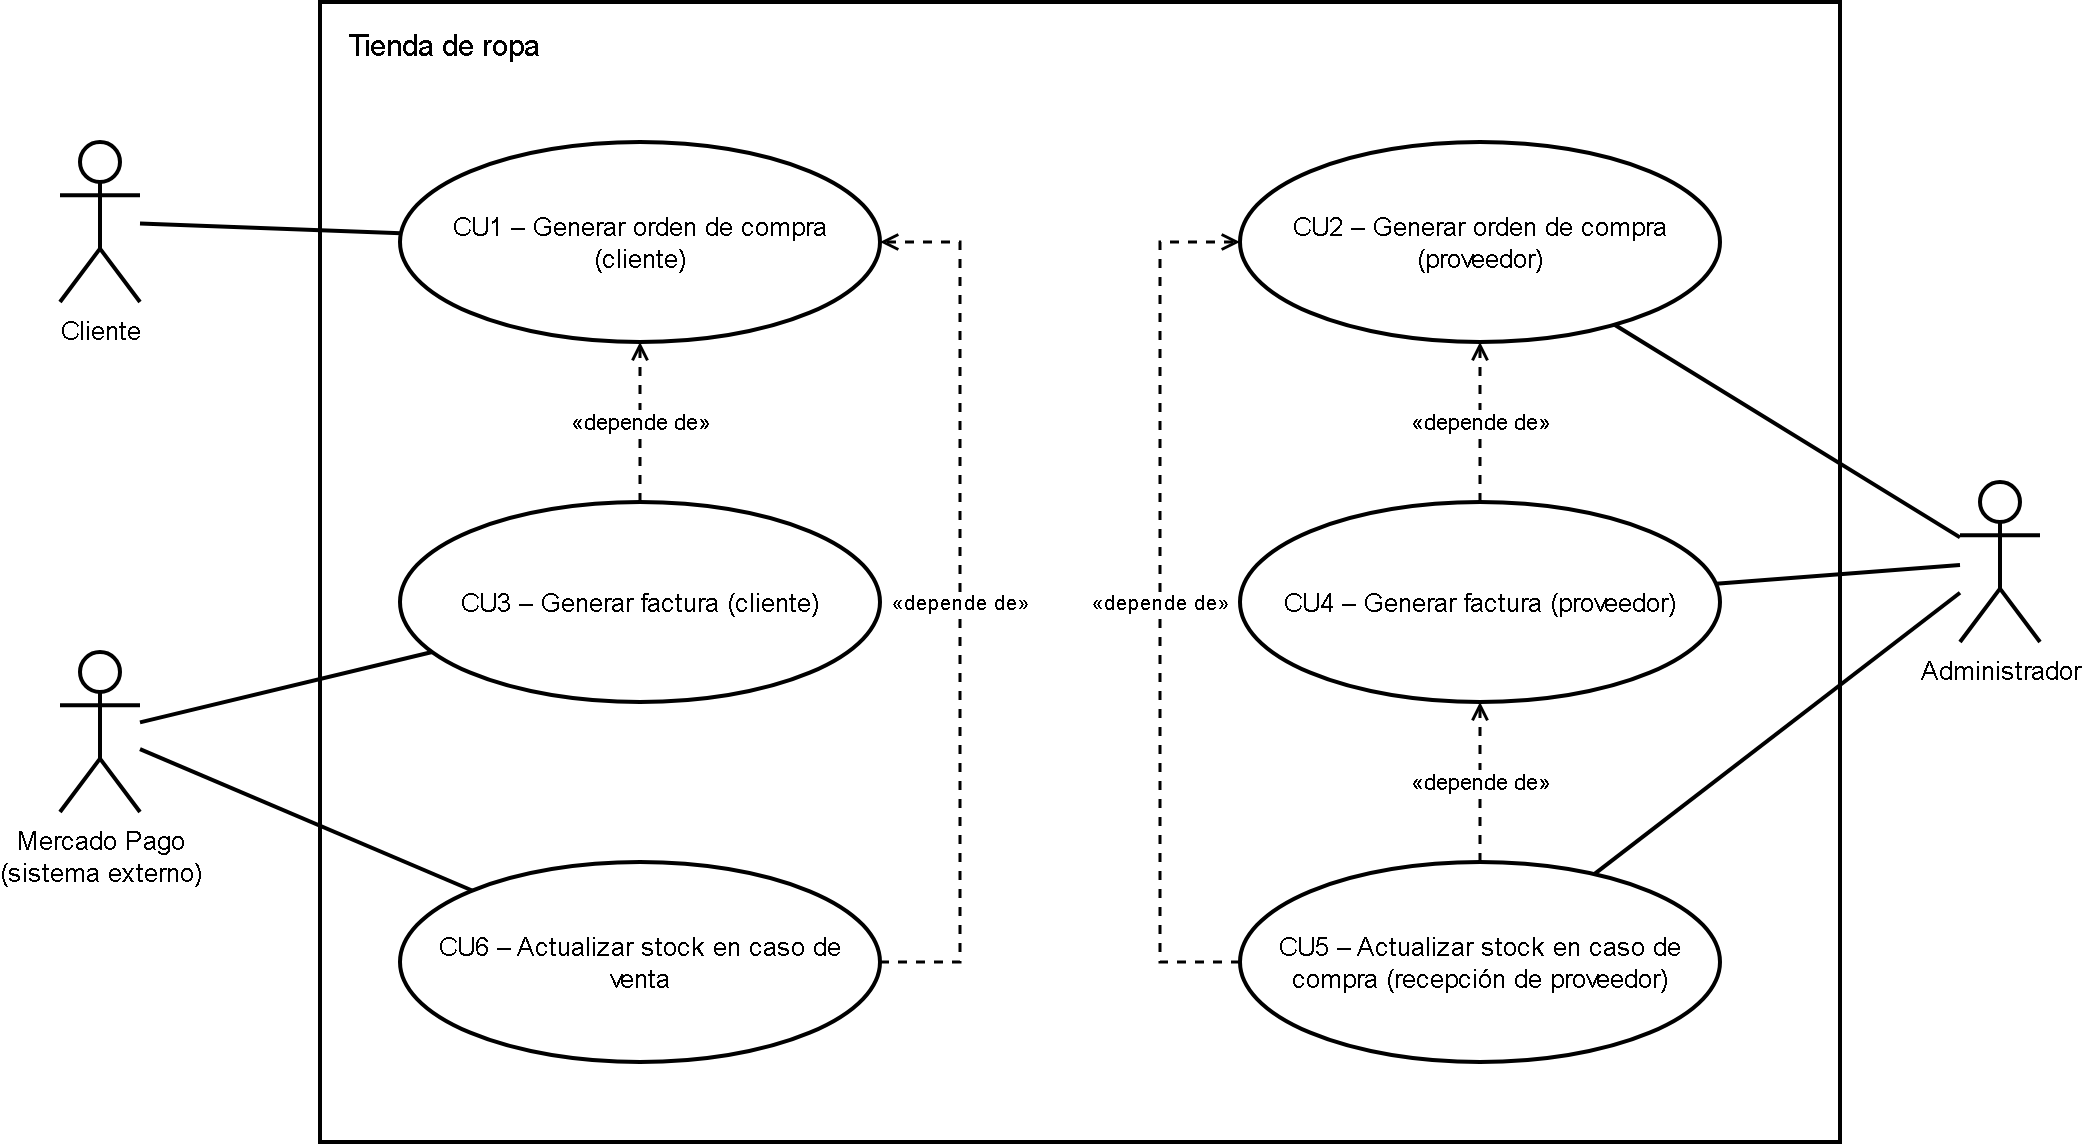

The diagram above was exported from draw.io. Its source (the exported page's mxGraphModel, read from the mxfile embedded in the PNG):
<mxGraphModel dx="1414" dy="826" grid="1" gridSize="10" guides="1" tooltips="1" connect="1" arrows="1" fold="1" page="1" pageScale="1" pageWidth="827" pageHeight="1169" math="0" shadow="0">
  <root>
    <mxCell id="0" />
    <mxCell id="1" parent="0" />
    <mxCell id="j3T49OiV7p7Ow2uUxCIW-1" parent="1" style="rounded=0;whiteSpace=wrap;html=1;fillColor=none;strokeColor=#000000;strokeWidth=2;fontSize=15;verticalAlign=top;align=left;spacingLeft=12;spacingTop=6;" value="Tienda de ropa" vertex="1">
      <mxGeometry height="570" width="760" x="190" y="60" as="geometry" />
    </mxCell>
    <mxCell id="j3T49OiV7p7Ow2uUxCIW-2" parent="1" style="ellipse;whiteSpace=wrap;html=1;fontSize=13;strokeColor=#000000;strokeWidth=2;fillColor=#ffffff;spacingLeft=14;spacingRight=14;" value="CU1 – Generar orden de compra (cliente)" vertex="1">
      <mxGeometry height="100" width="240" x="230" y="130" as="geometry" />
    </mxCell>
    <mxCell id="j3T49OiV7p7Ow2uUxCIW-3" parent="1" style="ellipse;whiteSpace=wrap;html=1;fontSize=13;strokeColor=#000000;strokeWidth=2;fillColor=#ffffff;spacingLeft=14;spacingRight=14;" value="CU3 – Generar factura (cliente)" vertex="1">
      <mxGeometry height="100" width="240" x="230" y="310" as="geometry" />
    </mxCell>
    <mxCell id="j3T49OiV7p7Ow2uUxCIW-4" parent="1" style="ellipse;whiteSpace=wrap;html=1;fontSize=13;strokeColor=#000000;strokeWidth=2;fillColor=#ffffff;spacingLeft=14;spacingRight=14;" value="CU6 – Actualizar stock en caso de venta" vertex="1">
      <mxGeometry height="100" width="240" x="230" y="490" as="geometry" />
    </mxCell>
    <mxCell id="j3T49OiV7p7Ow2uUxCIW-5" parent="1" style="ellipse;whiteSpace=wrap;html=1;fontSize=13;strokeColor=#000000;strokeWidth=2;fillColor=#ffffff;spacingLeft=14;spacingRight=14;" value="CU2 – Generar orden de compra (proveedor)" vertex="1">
      <mxGeometry height="100" width="240" x="650" y="130" as="geometry" />
    </mxCell>
    <mxCell id="j3T49OiV7p7Ow2uUxCIW-6" parent="1" style="ellipse;whiteSpace=wrap;html=1;fontSize=13;strokeColor=#000000;strokeWidth=2;fillColor=#ffffff;spacingLeft=14;spacingRight=14;" value="CU4 – Generar factura (proveedor)" vertex="1">
      <mxGeometry height="100" width="240" x="650" y="310" as="geometry" />
    </mxCell>
    <mxCell id="j3T49OiV7p7Ow2uUxCIW-7" parent="1" style="ellipse;whiteSpace=wrap;html=1;fontSize=13;strokeColor=#000000;strokeWidth=2;fillColor=#ffffff;spacingLeft=14;spacingRight=14;" value="CU5 – Actualizar stock en caso de compra (recepción de proveedor)" vertex="1">
      <mxGeometry height="100" width="240" x="650" y="490" as="geometry" />
    </mxCell>
    <mxCell id="j3T49OiV7p7Ow2uUxCIW-8" parent="1" style="shape=umlActor;verticalLabelPosition=bottom;verticalAlign=top;html=1;outlineConnect=0;strokeColor=#000000;strokeWidth=2;fontSize=13;fillColor=#ffffff;" value="Cliente" vertex="1">
      <mxGeometry height="80" width="40" x="60" y="130" as="geometry" />
    </mxCell>
    <mxCell id="j3T49OiV7p7Ow2uUxCIW-9" parent="1" style="shape=umlActor;verticalLabelPosition=bottom;verticalAlign=top;html=1;outlineConnect=0;strokeColor=#000000;strokeWidth=2;fontSize=13;fillColor=#ffffff;" value="Mercado Pago&lt;br&gt;(sistema externo)" vertex="1">
      <mxGeometry height="80" width="40" x="60" y="385" as="geometry" />
    </mxCell>
    <mxCell id="j3T49OiV7p7Ow2uUxCIW-10" parent="1" style="shape=umlActor;verticalLabelPosition=bottom;verticalAlign=top;html=1;outlineConnect=0;strokeColor=#000000;strokeWidth=2;fontSize=13;fillColor=#ffffff;" value="Administrador" vertex="1">
      <mxGeometry height="80" width="40" x="1010" y="300" as="geometry" />
    </mxCell>
    <mxCell id="j3T49OiV7p7Ow2uUxCIW-11" edge="1" parent="1" source="j3T49OiV7p7Ow2uUxCIW-8" style="endArrow=none;html=1;rounded=0;strokeColor=#000000;strokeWidth=2;" target="j3T49OiV7p7Ow2uUxCIW-2">
      <mxGeometry relative="1" as="geometry" />
    </mxCell>
    <mxCell id="j3T49OiV7p7Ow2uUxCIW-12" edge="1" parent="1" source="j3T49OiV7p7Ow2uUxCIW-9" style="endArrow=none;html=1;rounded=0;strokeColor=#000000;strokeWidth=2;" target="j3T49OiV7p7Ow2uUxCIW-3">
      <mxGeometry relative="1" as="geometry" />
    </mxCell>
    <mxCell id="j3T49OiV7p7Ow2uUxCIW-13" edge="1" parent="1" source="j3T49OiV7p7Ow2uUxCIW-9" style="endArrow=none;html=1;rounded=0;strokeColor=#000000;strokeWidth=2;" target="j3T49OiV7p7Ow2uUxCIW-4">
      <mxGeometry relative="1" as="geometry" />
    </mxCell>
    <mxCell id="j3T49OiV7p7Ow2uUxCIW-14" edge="1" parent="1" source="j3T49OiV7p7Ow2uUxCIW-10" style="endArrow=none;html=1;rounded=0;strokeColor=#000000;strokeWidth=2;" target="j3T49OiV7p7Ow2uUxCIW-5">
      <mxGeometry relative="1" as="geometry" />
    </mxCell>
    <mxCell id="j3T49OiV7p7Ow2uUxCIW-15" edge="1" parent="1" source="j3T49OiV7p7Ow2uUxCIW-10" style="endArrow=none;html=1;rounded=0;strokeColor=#000000;strokeWidth=2;" target="j3T49OiV7p7Ow2uUxCIW-6">
      <mxGeometry relative="1" as="geometry" />
    </mxCell>
    <mxCell id="j3T49OiV7p7Ow2uUxCIW-16" edge="1" parent="1" source="j3T49OiV7p7Ow2uUxCIW-10" style="endArrow=none;html=1;rounded=0;strokeColor=#000000;strokeWidth=2;" target="j3T49OiV7p7Ow2uUxCIW-7">
      <mxGeometry relative="1" as="geometry" />
    </mxCell>
    <mxCell id="j3T49OiV7p7Ow2uUxCIW-17" edge="1" parent="1" source="j3T49OiV7p7Ow2uUxCIW-3" style="dashed=1;endArrow=open;endFill=0;html=1;strokeColor=#000000;strokeWidth=1.5;fontSize=11;labelBackgroundColor=#ffffff;exitX=0.5;exitY=0;exitDx=0;exitDy=0;entryX=0.5;entryY=1;entryDx=0;entryDy=0;" target="j3T49OiV7p7Ow2uUxCIW-2" value="«depende de»">
      <mxGeometry relative="1" as="geometry" />
    </mxCell>
    <mxCell id="j3T49OiV7p7Ow2uUxCIW-18" edge="1" parent="1" source="j3T49OiV7p7Ow2uUxCIW-6" style="dashed=1;endArrow=open;endFill=0;html=1;strokeColor=#000000;strokeWidth=1.5;fontSize=11;labelBackgroundColor=#ffffff;exitX=0.5;exitY=0;exitDx=0;exitDy=0;entryX=0.5;entryY=1;entryDx=0;entryDy=0;" target="j3T49OiV7p7Ow2uUxCIW-5" value="«depende de»">
      <mxGeometry relative="1" as="geometry" />
    </mxCell>
    <mxCell id="j3T49OiV7p7Ow2uUxCIW-19" edge="1" parent="1" source="j3T49OiV7p7Ow2uUxCIW-7" style="dashed=1;endArrow=open;endFill=0;html=1;strokeColor=#000000;strokeWidth=1.5;fontSize=11;labelBackgroundColor=#ffffff;exitX=0.5;exitY=0;exitDx=0;exitDy=0;entryX=0.5;entryY=1;entryDx=0;entryDy=0;" target="j3T49OiV7p7Ow2uUxCIW-6" value="«depende de»">
      <mxGeometry relative="1" as="geometry" />
    </mxCell>
    <mxCell id="j3T49OiV7p7Ow2uUxCIW-20" edge="1" parent="1" source="j3T49OiV7p7Ow2uUxCIW-4" style="dashed=1;endArrow=open;endFill=0;html=1;strokeColor=#000000;strokeWidth=1.5;fontSize=11;labelBackgroundColor=#ffffff;edgeStyle=orthogonalEdgeStyle;rounded=0;exitX=1;exitY=0.5;exitDx=0;exitDy=0;entryX=1;entryY=0.5;entryDx=0;entryDy=0;fontSize=10;" target="j3T49OiV7p7Ow2uUxCIW-2" value="«depende de»">
      <mxGeometry relative="1" as="geometry">
        <Array as="points">
          <mxPoint x="510" y="540" />
          <mxPoint x="510" y="180" />
        </Array>
      </mxGeometry>
    </mxCell>
    <mxCell id="j3T49OiV7p7Ow2uUxCIW-21" edge="1" parent="1" source="j3T49OiV7p7Ow2uUxCIW-7" style="dashed=1;endArrow=open;endFill=0;html=1;strokeColor=#000000;strokeWidth=1.5;fontSize=11;labelBackgroundColor=#ffffff;edgeStyle=orthogonalEdgeStyle;rounded=0;exitX=0;exitY=0.5;exitDx=0;exitDy=0;entryX=0;entryY=0.5;entryDx=0;entryDy=0;fontSize=10;" target="j3T49OiV7p7Ow2uUxCIW-5" value="«depende de»">
      <mxGeometry relative="1" as="geometry">
        <Array as="points">
          <mxPoint x="610" y="540" />
          <mxPoint x="610" y="180" />
        </Array>
      </mxGeometry>
    </mxCell>
  </root>
</mxGraphModel>